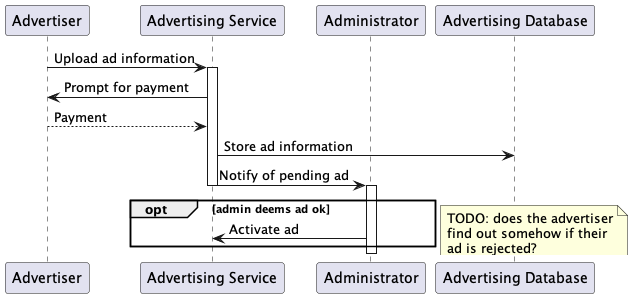

The diagram above was rendered by PlantUML. Its source (embedded in the PNG):
@startuml

participant "Advertiser" as advertiser
participant "Advertising Service" as adserv
participant "Administrator" as admin
participant "Advertising Database" as addb

advertiser -> adserv: Upload ad information

activate adserv

adserv -> advertiser: Prompt for payment
advertiser --> adserv: Payment
adserv -> addb: Store ad information

adserv -> admin: Notify of pending ad
deactivate adserv

activate admin
opt admin deems ad ok
	admin -> adserv: Activate ad
end

note right
	TODO: does the advertiser
	find out somehow if their
	ad is rejected?
end note

deactivate admin

@enduml